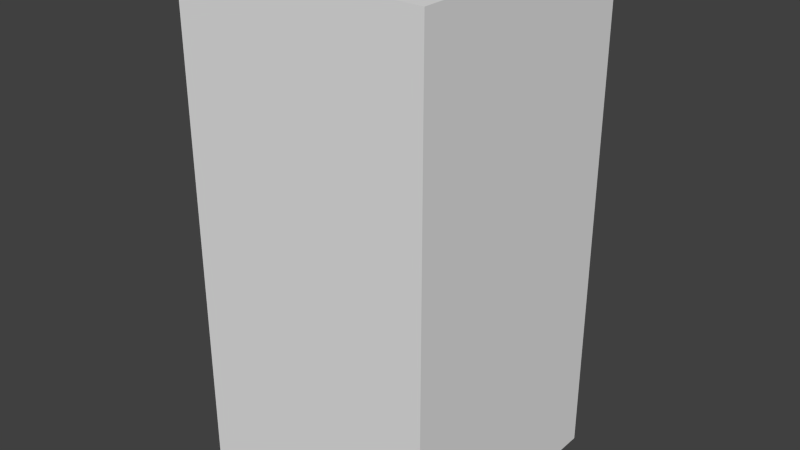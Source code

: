# Source: blueArrowEight.blend  (saved by Blender 2.68.0; exported with 4.5.12 LTS)
import bpy
from mathutils import Matrix  # noqa: F401  (used for matrix-valued properties, if any)

bpy.ops.wm.read_factory_settings(use_empty=True)
scene = bpy.context.scene
scene.name = 'Scene'

# ---- collections
col_collection_1 = bpy.data.collections.new('Collection 1'); scene.collection.children.link(col_collection_1)

# ---- world
world_world = bpy.data.worlds.new('World'); scene.world = world_world
world_world.color = (0.05088, 0.05088, 0.05088)
world_world.use_sun_shadow = False
world_world.sun_shadow_jitter_overblur = 0.0
world_world.cycles.sampling_method = 'MANUAL'
world_world.cycles.sample_map_resolution = 256

# ---- meshes
me_bluearroweight = bpy.data.meshes.new('blueArrowEight')
me_bluearroweight.from_pydata([(-0.5, -0.5, -1.0), (-0.5, 0.5, -1.0), (0.5, 0.5, -1.0), (0.5, -0.5, -1.0), (-0.5, -0.5, 1.0), (-0.5, 0.5, 1.0), (0.5, 0.5, 1.0), (0.5, -0.5, 1.0)], [], [(4, 5, 1, 0), (5, 6, 2, 1), (6, 7, 3, 2), (7, 4, 0, 3), (0, 1, 2, 3), (7, 6, 5, 4)])
me_bluearroweight.use_remesh_preserve_volume = False
me_bluearroweight.use_remesh_preserve_attributes = False
me_bluearroweight.use_mirror_vertex_groups = False
me_bluearroweight.update()

# ---- objects
ob_bluearroweight = bpy.data.objects.new('blueArrowEight', me_bluearroweight)

# ---- transforms, parenting, visibility, modifiers, constraints
ob_bluearroweight.location = (0.0, 0.0, 0.0)
ob_bluearroweight.lineart.crease_threshold = 0.0

# ---- collection membership
col_collection_1.objects.link(ob_bluearroweight)

# ---- scene / render settings (as saved in the file)
scene.frame_start = 1; scene.frame_end = 250; scene.frame_set(1)
scene.render.engine = 'BLENDER_EEVEE_NEXT'
scene.render.image_settings.color_mode = 'RGB'
scene.render.image_settings.compression = 90
scene.render.resolution_percentage = 50
scene.render.dither_intensity = 0.0
scene.cycles.use_denoising = False
scene.cycles.samples = 10
scene.cycles.sampling_pattern = 'TABULATED_SOBOL'
scene.cycles.light_sampling_threshold = 0.0
scene.cycles.use_adaptive_sampling = False
scene.cycles.use_light_tree = False
scene.cycles.blur_glossy = 0.0
scene.cycles.volume_bounces = 1
scene.cycles.pixel_filter_type = 'GAUSSIAN'
scene.cycles.sample_clamp_indirect = 0.0
scene.view_settings.view_transform = 'Standard'
bpy.context.view_layer.update()

# ---- added for rendering (the .blend has no active camera and no usable light): camera, sun
cam_auto = bpy.data.cameras.new('AutoCamera')
cam_auto.lens = 50.0
cam_auto.sensor_width = 36.0
cam_auto.clip_end = 1000.0
ob_auto_camera = bpy.data.objects.new('AutoCamera', cam_auto)
scene.collection.objects.link(ob_auto_camera)
ob_auto_camera.location = (2.26633, -2.71959, 1.81306)
ob_auto_camera.rotation_euler = (1.09748, -7.21219e-08, 0.694738)
scene.camera = ob_auto_camera
light_auto_sun = bpy.data.lights.new('AutoSun', 'SUN')
light_auto_sun.energy = 3.0
light_auto_sun.angle = 0.0523599
ob_auto_sun = bpy.data.objects.new('AutoSun', light_auto_sun)
scene.collection.objects.link(ob_auto_sun)
ob_auto_sun.rotation_euler = (0.872665, 0.174533, 0.523599)
bpy.context.view_layer.update()
